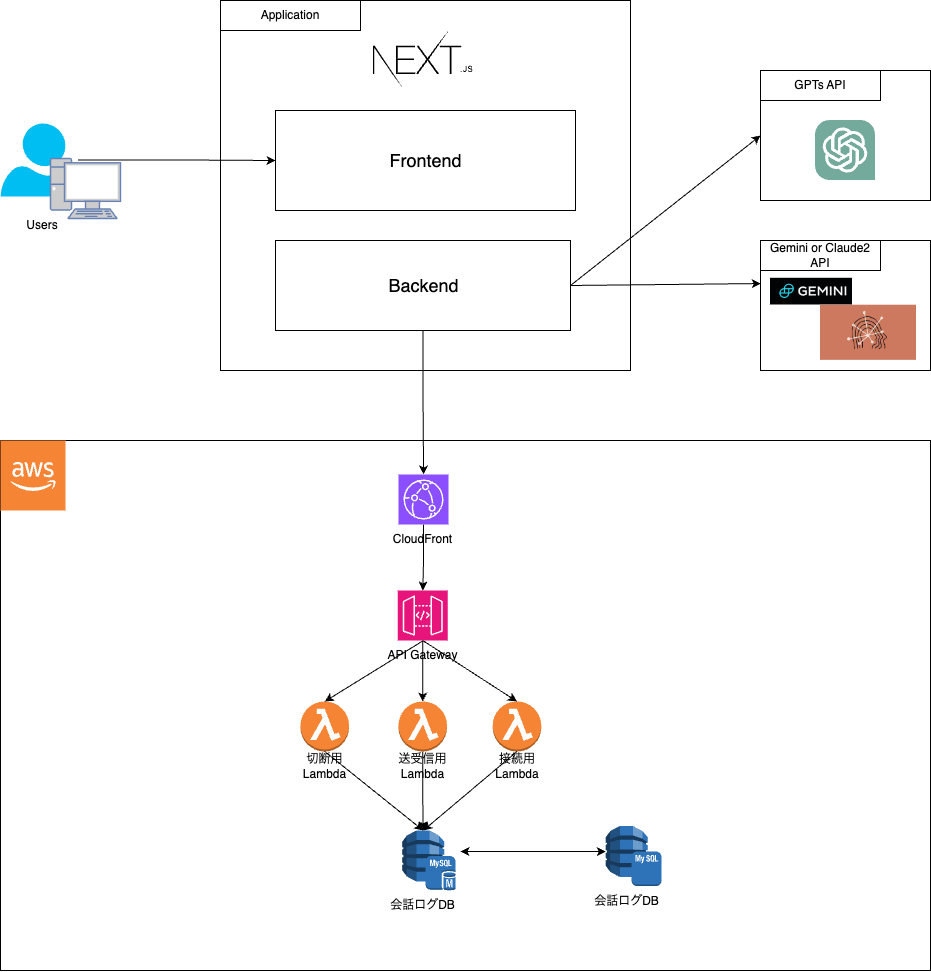

The diagram above was exported from draw.io. Its source (the exported page's mxGraphModel, read from the mxfile embedded in the PNG):
<mxGraphModel dx="2562" dy="1164" grid="1" gridSize="10" guides="1" tooltips="1" connect="1" arrows="1" fold="1" page="1" pageScale="1" pageWidth="827" pageHeight="1169" math="0" shadow="0">
  <root>
    <mxCell id="0" />
    <mxCell id="1" parent="0" />
    <mxCell id="vvA__PM_Cr4niP8rY80Y-25" value="" style="rounded=0;whiteSpace=wrap;html=1;" vertex="1" parent="1">
      <mxGeometry x="-110" y="550" width="930" height="530" as="geometry" />
    </mxCell>
    <mxCell id="vvA__PM_Cr4niP8rY80Y-1" value="" style="rounded=0;whiteSpace=wrap;html=1;" vertex="1" parent="1">
      <mxGeometry x="110" y="110" width="410" height="370" as="geometry" />
    </mxCell>
    <mxCell id="vvA__PM_Cr4niP8rY80Y-2" value="" style="rounded=0;whiteSpace=wrap;html=1;" vertex="1" parent="1">
      <mxGeometry x="165" y="220" width="300" height="100" as="geometry" />
    </mxCell>
    <mxCell id="vvA__PM_Cr4niP8rY80Y-42" style="edgeStyle=orthogonalEdgeStyle;rounded=0;orthogonalLoop=1;jettySize=auto;html=1;" edge="1" parent="1" source="vvA__PM_Cr4niP8rY80Y-3" target="vvA__PM_Cr4niP8rY80Y-40">
      <mxGeometry relative="1" as="geometry" />
    </mxCell>
    <mxCell id="vvA__PM_Cr4niP8rY80Y-3" value="" style="rounded=0;whiteSpace=wrap;html=1;" vertex="1" parent="1">
      <mxGeometry x="165" y="350" width="295" height="90" as="geometry" />
    </mxCell>
    <mxCell id="vvA__PM_Cr4niP8rY80Y-4" value="" style="shape=image;verticalLabelPosition=bottom;labelBackgroundColor=default;verticalAlign=top;aspect=fixed;imageAspect=0;image=data:image/svg+xml,(base64 omitted: 1748 chars);" vertex="1" parent="1">
      <mxGeometry x="262.5" y="140" width="100" height="60.33" as="geometry" />
    </mxCell>
    <mxCell id="vvA__PM_Cr4niP8rY80Y-6" value="Application" style="rounded=0;whiteSpace=wrap;html=1;" vertex="1" parent="1">
      <mxGeometry x="110" y="110" width="140" height="30" as="geometry" />
    </mxCell>
    <mxCell id="vvA__PM_Cr4niP8rY80Y-12" style="edgeStyle=orthogonalEdgeStyle;rounded=0;orthogonalLoop=1;jettySize=auto;html=1;" edge="1" parent="1" source="vvA__PM_Cr4niP8rY80Y-10" target="vvA__PM_Cr4niP8rY80Y-2">
      <mxGeometry relative="1" as="geometry" />
    </mxCell>
    <mxCell id="vvA__PM_Cr4niP8rY80Y-10" value="" style="verticalLabelPosition=bottom;html=1;verticalAlign=top;align=center;strokeColor=none;fillColor=#00BEF2;shape=mxgraph.azure.user;" vertex="1" parent="1">
      <mxGeometry x="-110" y="233" width="77.5" height="73" as="geometry" />
    </mxCell>
    <mxCell id="vvA__PM_Cr4niP8rY80Y-11" value="Users" style="text;html=1;align=center;verticalAlign=middle;whiteSpace=wrap;rounded=0;" vertex="1" parent="1">
      <mxGeometry x="-110" y="320" width="83.75" height="30" as="geometry" />
    </mxCell>
    <mxCell id="vvA__PM_Cr4niP8rY80Y-13" value="Frontend" style="text;html=1;align=center;verticalAlign=middle;whiteSpace=wrap;rounded=0;fontSize=18;" vertex="1" parent="1">
      <mxGeometry x="258.75" y="255" width="112.5" height="30" as="geometry" />
    </mxCell>
    <mxCell id="vvA__PM_Cr4niP8rY80Y-14" value="B&lt;span style=&quot;background-color: initial; font-size: 18px;&quot;&gt;ack&lt;/span&gt;&lt;span style=&quot;background-color: initial; font-size: 18px;&quot;&gt;end&lt;/span&gt;" style="text;html=1;align=center;verticalAlign=middle;whiteSpace=wrap;rounded=0;fontSize=18;" vertex="1" parent="1">
      <mxGeometry x="255.5" y="380" width="115" height="30" as="geometry" />
    </mxCell>
    <mxCell id="vvA__PM_Cr4niP8rY80Y-15" value="" style="rounded=0;whiteSpace=wrap;html=1;" vertex="1" parent="1">
      <mxGeometry x="650" y="180" width="170" height="130" as="geometry" />
    </mxCell>
    <mxCell id="vvA__PM_Cr4niP8rY80Y-16" value="" style="shape=image;verticalLabelPosition=bottom;labelBackgroundColor=default;verticalAlign=top;aspect=fixed;imageAspect=0;image=data:image/svg+xml,(base64 omitted: 1344 chars);" vertex="1" parent="1">
      <mxGeometry x="705" y="230" width="60" height="60" as="geometry" />
    </mxCell>
    <mxCell id="vvA__PM_Cr4niP8rY80Y-17" value="GPTs API" style="rounded=0;whiteSpace=wrap;html=1;" vertex="1" parent="1">
      <mxGeometry x="650" y="180" width="120" height="30" as="geometry" />
    </mxCell>
    <mxCell id="vvA__PM_Cr4niP8rY80Y-18" value="" style="rounded=0;whiteSpace=wrap;html=1;" vertex="1" parent="1">
      <mxGeometry x="650" y="350" width="170" height="130" as="geometry" />
    </mxCell>
    <mxCell id="vvA__PM_Cr4niP8rY80Y-20" value="Gemini or Claude2 API" style="rounded=0;whiteSpace=wrap;html=1;" vertex="1" parent="1">
      <mxGeometry x="650" y="350" width="120" height="30" as="geometry" />
    </mxCell>
    <mxCell id="vvA__PM_Cr4niP8rY80Y-21" value="" style="shape=image;verticalLabelPosition=bottom;labelBackgroundColor=default;verticalAlign=top;aspect=fixed;imageAspect=0;image=data:image/png,(base64 omitted: 20288 chars);" vertex="1" parent="1">
      <mxGeometry x="660" y="387.78999999999996" width="82" height="26.71" as="geometry" />
    </mxCell>
    <mxCell id="vvA__PM_Cr4niP8rY80Y-22" value="" style="shape=image;verticalLabelPosition=bottom;labelBackgroundColor=default;verticalAlign=top;aspect=fixed;imageAspect=0;image=data:image/jpeg,(base64 omitted: 5816 chars);" vertex="1" parent="1">
      <mxGeometry x="710" y="414.71000000000004" width="96" height="55.14" as="geometry" />
    </mxCell>
    <mxCell id="vvA__PM_Cr4niP8rY80Y-23" value="" style="endArrow=classic;html=1;rounded=0;exitX=1;exitY=0.5;exitDx=0;exitDy=0;entryX=0.002;entryY=0.331;entryDx=0;entryDy=0;entryPerimeter=0;" edge="1" parent="1" source="vvA__PM_Cr4niP8rY80Y-3" target="vvA__PM_Cr4niP8rY80Y-18">
      <mxGeometry width="50" height="50" relative="1" as="geometry">
        <mxPoint x="500" y="430" as="sourcePoint" />
        <mxPoint x="550" y="380" as="targetPoint" />
      </mxGeometry>
    </mxCell>
    <mxCell id="vvA__PM_Cr4niP8rY80Y-24" value="" style="endArrow=classic;html=1;rounded=0;entryX=0;entryY=0.5;entryDx=0;entryDy=0;exitX=1;exitY=0.5;exitDx=0;exitDy=0;" edge="1" parent="1" source="vvA__PM_Cr4niP8rY80Y-3" target="vvA__PM_Cr4niP8rY80Y-15">
      <mxGeometry width="50" height="50" relative="1" as="geometry">
        <mxPoint x="460" y="390" as="sourcePoint" />
        <mxPoint x="590" y="310" as="targetPoint" />
      </mxGeometry>
    </mxCell>
    <mxCell id="vvA__PM_Cr4niP8rY80Y-29" value="" style="outlineConnect=0;dashed=0;verticalLabelPosition=bottom;verticalAlign=top;align=center;html=1;shape=mxgraph.aws3.cloud_2;fillColor=#F58534;gradientColor=none;" vertex="1" parent="1">
      <mxGeometry x="-110" y="550" width="65" height="70" as="geometry" />
    </mxCell>
    <mxCell id="vvA__PM_Cr4niP8rY80Y-35" value="" style="edgeStyle=orthogonalEdgeStyle;rounded=0;orthogonalLoop=1;jettySize=auto;html=1;" edge="1" parent="1" source="vvA__PM_Cr4niP8rY80Y-30" target="vvA__PM_Cr4niP8rY80Y-32">
      <mxGeometry relative="1" as="geometry" />
    </mxCell>
    <mxCell id="vvA__PM_Cr4niP8rY80Y-30" value="" style="outlineConnect=0;dashed=0;verticalLabelPosition=bottom;verticalAlign=top;align=center;html=1;shape=mxgraph.aws3.lambda_function;fillColor=#F58534;gradientColor=none;" vertex="1" parent="1">
      <mxGeometry x="288" y="811" width="48.5" height="50" as="geometry" />
    </mxCell>
    <mxCell id="vvA__PM_Cr4niP8rY80Y-34" style="edgeStyle=orthogonalEdgeStyle;rounded=0;orthogonalLoop=1;jettySize=auto;html=1;" edge="1" parent="1" source="vvA__PM_Cr4niP8rY80Y-31" target="vvA__PM_Cr4niP8rY80Y-30">
      <mxGeometry relative="1" as="geometry" />
    </mxCell>
    <mxCell id="vvA__PM_Cr4niP8rY80Y-31" value="" style="sketch=0;points=[[0,0,0],[0.25,0,0],[0.5,0,0],[0.75,0,0],[1,0,0],[0,1,0],[0.25,1,0],[0.5,1,0],[0.75,1,0],[1,1,0],[0,0.25,0],[0,0.5,0],[0,0.75,0],[1,0.25,0],[1,0.5,0],[1,0.75,0]];outlineConnect=0;fontColor=#232F3E;fillColor=#E7157B;strokeColor=#ffffff;dashed=0;verticalLabelPosition=bottom;verticalAlign=top;align=center;html=1;fontSize=12;fontStyle=0;aspect=fixed;shape=mxgraph.aws4.resourceIcon;resIcon=mxgraph.aws4.api_gateway;" vertex="1" parent="1">
      <mxGeometry x="287.25" y="700" width="50" height="50" as="geometry" />
    </mxCell>
    <mxCell id="vvA__PM_Cr4niP8rY80Y-32" value="" style="outlineConnect=0;dashed=0;verticalLabelPosition=bottom;verticalAlign=top;align=center;html=1;shape=mxgraph.aws3.dynamo_db;fillColor=#2E73B8;gradientColor=none;" vertex="1" parent="1">
      <mxGeometry x="291.75" y="940" width="42" height="51" as="geometry" />
    </mxCell>
    <mxCell id="vvA__PM_Cr4niP8rY80Y-36" value="API Gateway" style="text;html=1;align=center;verticalAlign=middle;whiteSpace=wrap;rounded=0;" vertex="1" parent="1">
      <mxGeometry x="269.5" y="750" width="87" height="30" as="geometry" />
    </mxCell>
    <mxCell id="vvA__PM_Cr4niP8rY80Y-38" value="送受信用&lt;div&gt;L&lt;span style=&quot;background-color: initial;&quot;&gt;ambda&lt;/span&gt;&lt;/div&gt;" style="text;html=1;align=center;verticalAlign=middle;whiteSpace=wrap;rounded=0;" vertex="1" parent="1">
      <mxGeometry x="268.75" y="861" width="87" height="30" as="geometry" />
    </mxCell>
    <mxCell id="vvA__PM_Cr4niP8rY80Y-39" value="会話ログDB" style="text;html=1;align=center;verticalAlign=middle;whiteSpace=wrap;rounded=0;" vertex="1" parent="1">
      <mxGeometry x="269.5" y="1000" width="87" height="30" as="geometry" />
    </mxCell>
    <mxCell id="vvA__PM_Cr4niP8rY80Y-43" style="edgeStyle=orthogonalEdgeStyle;rounded=0;orthogonalLoop=1;jettySize=auto;html=1;" edge="1" parent="1" source="vvA__PM_Cr4niP8rY80Y-40" target="vvA__PM_Cr4niP8rY80Y-31">
      <mxGeometry relative="1" as="geometry" />
    </mxCell>
    <mxCell id="vvA__PM_Cr4niP8rY80Y-40" value="" style="sketch=0;points=[[0,0,0],[0.25,0,0],[0.5,0,0],[0.75,0,0],[1,0,0],[0,1,0],[0.25,1,0],[0.5,1,0],[0.75,1,0],[1,1,0],[0,0.25,0],[0,0.5,0],[0,0.75,0],[1,0.25,0],[1,0.5,0],[1,0.75,0]];outlineConnect=0;fontColor=#232F3E;fillColor=#8C4FFF;strokeColor=#ffffff;dashed=0;verticalLabelPosition=bottom;verticalAlign=top;align=center;html=1;fontSize=12;fontStyle=0;aspect=fixed;shape=mxgraph.aws4.resourceIcon;resIcon=mxgraph.aws4.cloudfront;" vertex="1" parent="1">
      <mxGeometry x="288" y="584" width="50" height="50" as="geometry" />
    </mxCell>
    <mxCell id="vvA__PM_Cr4niP8rY80Y-44" value="CloudFront" style="text;html=1;align=center;verticalAlign=middle;whiteSpace=wrap;rounded=0;" vertex="1" parent="1">
      <mxGeometry x="268.75" y="634" width="87" height="30" as="geometry" />
    </mxCell>
    <mxCell id="vvA__PM_Cr4niP8rY80Y-47" value="" style="outlineConnect=0;dashed=0;verticalLabelPosition=bottom;verticalAlign=top;align=center;html=1;shape=mxgraph.aws3.lambda_function;fillColor=#F58534;gradientColor=none;" vertex="1" parent="1">
      <mxGeometry x="382.25" y="811" width="48.5" height="50" as="geometry" />
    </mxCell>
    <mxCell id="vvA__PM_Cr4niP8rY80Y-48" value="&lt;div&gt;接続用&lt;/div&gt;&lt;div&gt;&lt;span style=&quot;background-color: initial;&quot;&gt;Lambda&lt;/span&gt;&lt;br&gt;&lt;/div&gt;" style="text;html=1;align=center;verticalAlign=middle;whiteSpace=wrap;rounded=0;" vertex="1" parent="1">
      <mxGeometry x="356.5" y="861" width="100" height="30" as="geometry" />
    </mxCell>
    <mxCell id="vvA__PM_Cr4niP8rY80Y-49" value="" style="endArrow=classic;html=1;rounded=0;exitX=0.5;exitY=1;exitDx=0;exitDy=0;entryX=0.5;entryY=0;entryDx=0;entryDy=0;entryPerimeter=0;exitPerimeter=0;" edge="1" parent="1" source="vvA__PM_Cr4niP8rY80Y-31" target="vvA__PM_Cr4niP8rY80Y-47">
      <mxGeometry width="50" height="50" relative="1" as="geometry">
        <mxPoint x="350" y="820" as="sourcePoint" />
        <mxPoint x="400" y="770" as="targetPoint" />
      </mxGeometry>
    </mxCell>
    <mxCell id="vvA__PM_Cr4niP8rY80Y-51" value="" style="outlineConnect=0;dashed=0;verticalLabelPosition=bottom;verticalAlign=top;align=center;html=1;shape=mxgraph.aws3.mysql_db_instance;fillColor=#2E73B8;gradientColor=none;" vertex="1" parent="1">
      <mxGeometry x="315" y="965.5" width="30" height="34.5" as="geometry" />
    </mxCell>
    <mxCell id="vvA__PM_Cr4niP8rY80Y-52" value="" style="outlineConnect=0;dashed=0;verticalLabelPosition=bottom;verticalAlign=top;align=center;html=1;shape=mxgraph.aws3.dynamo_db;fillColor=#2E73B8;gradientColor=none;" vertex="1" parent="1">
      <mxGeometry x="495.25" y="935.5" width="42" height="51" as="geometry" />
    </mxCell>
    <mxCell id="vvA__PM_Cr4niP8rY80Y-53" value="" style="outlineConnect=0;dashed=0;verticalLabelPosition=bottom;verticalAlign=top;align=center;html=1;shape=mxgraph.aws3.mysql_db_instance_2;fillColor=#2E73B8;gradientColor=none;" vertex="1" parent="1">
      <mxGeometry x="521" y="961" width="30" height="34.5" as="geometry" />
    </mxCell>
    <mxCell id="vvA__PM_Cr4niP8rY80Y-54" value="会話ログDB" style="text;html=1;align=center;verticalAlign=middle;whiteSpace=wrap;rounded=0;" vertex="1" parent="1">
      <mxGeometry x="472.75" y="995.5" width="87" height="30" as="geometry" />
    </mxCell>
    <mxCell id="vvA__PM_Cr4niP8rY80Y-55" value="" style="endArrow=classic;startArrow=classic;html=1;rounded=0;entryX=0;entryY=0.5;entryDx=0;entryDy=0;entryPerimeter=0;" edge="1" parent="1" target="vvA__PM_Cr4niP8rY80Y-52">
      <mxGeometry width="50" height="50" relative="1" as="geometry">
        <mxPoint x="350" y="961" as="sourcePoint" />
        <mxPoint x="550" y="850" as="targetPoint" />
      </mxGeometry>
    </mxCell>
    <mxCell id="vvA__PM_Cr4niP8rY80Y-56" value="" style="outlineConnect=0;dashed=0;verticalLabelPosition=bottom;verticalAlign=top;align=center;html=1;shape=mxgraph.aws3.lambda_function;fillColor=#F58534;gradientColor=none;" vertex="1" parent="1">
      <mxGeometry x="190" y="811" width="48.5" height="50" as="geometry" />
    </mxCell>
    <mxCell id="vvA__PM_Cr4niP8rY80Y-57" value="&lt;div&gt;&lt;span style=&quot;background-color: initial;&quot;&gt;切断用&lt;/span&gt;&lt;/div&gt;&lt;div&gt;&lt;span style=&quot;background-color: initial;&quot;&gt;Lambda&lt;/span&gt;&lt;br&gt;&lt;/div&gt;" style="text;html=1;align=center;verticalAlign=middle;whiteSpace=wrap;rounded=0;" vertex="1" parent="1">
      <mxGeometry x="170.75" y="861" width="87" height="30" as="geometry" />
    </mxCell>
    <mxCell id="vvA__PM_Cr4niP8rY80Y-58" value="" style="endArrow=classic;html=1;rounded=0;exitX=0.5;exitY=0;exitDx=0;exitDy=0;entryX=0.5;entryY=0;entryDx=0;entryDy=0;entryPerimeter=0;" edge="1" parent="1" source="vvA__PM_Cr4niP8rY80Y-48" target="vvA__PM_Cr4niP8rY80Y-32">
      <mxGeometry width="50" height="50" relative="1" as="geometry">
        <mxPoint x="300" y="820" as="sourcePoint" />
        <mxPoint x="350" y="770" as="targetPoint" />
      </mxGeometry>
    </mxCell>
    <mxCell id="vvA__PM_Cr4niP8rY80Y-59" value="" style="endArrow=classic;html=1;rounded=0;entryX=0.5;entryY=0;entryDx=0;entryDy=0;entryPerimeter=0;" edge="1" parent="1" target="vvA__PM_Cr4niP8rY80Y-56">
      <mxGeometry width="50" height="50" relative="1" as="geometry">
        <mxPoint x="313" y="750" as="sourcePoint" />
        <mxPoint x="220" y="720" as="targetPoint" />
      </mxGeometry>
    </mxCell>
    <mxCell id="vvA__PM_Cr4niP8rY80Y-61" value="" style="endArrow=classic;html=1;rounded=0;exitX=0.5;exitY=0;exitDx=0;exitDy=0;entryX=0.5;entryY=0;entryDx=0;entryDy=0;entryPerimeter=0;" edge="1" parent="1" source="vvA__PM_Cr4niP8rY80Y-57" target="vvA__PM_Cr4niP8rY80Y-32">
      <mxGeometry width="50" height="50" relative="1" as="geometry">
        <mxPoint x="80" y="970" as="sourcePoint" />
        <mxPoint x="130" y="920" as="targetPoint" />
      </mxGeometry>
    </mxCell>
    <mxCell id="vvA__PM_Cr4niP8rY80Y-62" value="" style="fontColor=#0066CC;verticalAlign=top;verticalLabelPosition=bottom;labelPosition=center;align=center;html=1;outlineConnect=0;fillColor=#CCCCCC;strokeColor=#6881B3;gradientColor=none;gradientDirection=north;strokeWidth=2;shape=mxgraph.networks.pc;" vertex="1" parent="1">
      <mxGeometry x="-60" y="268" width="70" height="60" as="geometry" />
    </mxCell>
  </root>
</mxGraphModel>